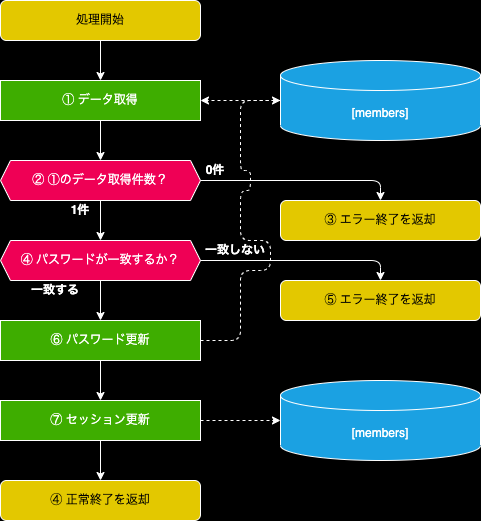

The diagram above was exported from draw.io. Its source (the exported page's mxGraphModel, read from the mxfile embedded in the PNG):
<mxGraphModel dx="288" dy="809" grid="1" gridSize="10" guides="1" tooltips="1" connect="1" arrows="1" fold="1" page="1" pageScale="1" pageWidth="827" pageHeight="1169" background="#000000" math="0" shadow="0">
  <root>
    <mxCell id="0" />
    <mxCell id="1" parent="0" />
    <mxCell id="2" value="処理開始" style="rounded=1;whiteSpace=wrap;html=1;strokeColor=#FFFFFF;fillColor=#e3c800;fontColor=#000000;" parent="1" vertex="1">
      <mxGeometry x="200" width="200" height="40" as="geometry" />
    </mxCell>
    <mxCell id="4" value="" style="endArrow=classic;html=1;strokeColor=#FFFFFF;exitX=0.5;exitY=1;exitDx=0;exitDy=0;entryX=0.5;entryY=0;entryDx=0;entryDy=0;" parent="1" source="2" target="131" edge="1">
      <mxGeometry width="50" height="50" relative="1" as="geometry">
        <mxPoint x="270" y="60" as="sourcePoint" />
        <mxPoint x="300" y="80" as="targetPoint" />
      </mxGeometry>
    </mxCell>
    <mxCell id="7" value="&lt;span style=&quot;color: rgba(0, 0, 0, 0); font-family: monospace; font-size: 0px; text-align: start; background-color: rgb(42, 37, 47);&quot;&gt;%3CmxGraphModel%3E%3Croot%3E%3CmxCell%20id%3D%220%22%2F%3E%3CmxCell%20id%3D%221%22%20parent%3D%220%22%2F%3E%3CmxCell%20id%3D%222%22%20value%3D%22%E5%AD%98%E5%9C%A8%22%20style%3D%22text%3Bhtml%3D1%3BstrokeColor%3Dnone%3BfillColor%3Dnone%3Balign%3Dcenter%3BverticalAlign%3Dmiddle%3BwhiteSpace%3Dwrap%3Brounded%3D0%3BfontColor%3D%23FFFFFF%3BfontStyle%3D1%22%20vertex%3D%221%22%20parent%3D%221%22%3E%3CmxGeometry%20x%3D%22270%22%20y%3D%22120%22%20width%3D%2230%22%20height%3D%2220%22%20as%3D%22geometry%22%2F%3E%3C%2FmxCell%3E%3C%2Froot%3E%3C%2FmxGraphModel%3E&lt;/span&gt;" style="endArrow=classic;html=1;strokeColor=#FFFFFF;exitX=0.5;exitY=1;exitDx=0;exitDy=0;entryX=0.5;entryY=0;entryDx=0;entryDy=0;" parent="1" source="131" target="133" edge="1">
      <mxGeometry width="50" height="50" relative="1" as="geometry">
        <mxPoint x="300" y="120" as="sourcePoint" />
        <mxPoint x="300" y="160" as="targetPoint" />
        <mxPoint as="offset" />
      </mxGeometry>
    </mxCell>
    <mxCell id="102" value="③ エラー終了を返却" style="rounded=1;whiteSpace=wrap;html=1;strokeColor=#FFFFFF;fillColor=#e3c800;fontColor=#000000;" parent="1" vertex="1">
      <mxGeometry x="480" y="200" width="200" height="40" as="geometry" />
    </mxCell>
    <mxCell id="104" value="" style="endArrow=classic;html=1;strokeColor=#FFFFFF;exitX=0.5;exitY=1;exitDx=0;exitDy=0;entryX=0.5;entryY=0;entryDx=0;entryDy=0;" parent="1" source="133" target="152" edge="1">
      <mxGeometry width="50" height="50" relative="1" as="geometry">
        <mxPoint x="300" y="200" as="sourcePoint" />
        <mxPoint x="300" y="240" as="targetPoint" />
      </mxGeometry>
    </mxCell>
    <mxCell id="110" value="④ 正常終了を返却" style="rounded=1;whiteSpace=wrap;html=1;strokeColor=#FFFFFF;fillColor=#e3c800;fontColor=#000000;" parent="1" vertex="1">
      <mxGeometry x="200" y="480" width="200" height="40" as="geometry" />
    </mxCell>
    <mxCell id="131" value="① データ取得" style="rounded=0;whiteSpace=wrap;html=1;strokeColor=#FFFFFF;fillColor=#3EAD00;fontColor=#FFFFFF;" parent="1" vertex="1">
      <mxGeometry x="200" y="80" width="200" height="40" as="geometry" />
    </mxCell>
    <mxCell id="133" value="② ①のデータ取得件数？" style="shape=hexagon;perimeter=hexagonPerimeter2;whiteSpace=wrap;html=1;fixedSize=1;fillColor=#ef0055;size=10;fontColor=#FFFFFF;strokeColor=#FFFFFF;" parent="1" vertex="1">
      <mxGeometry x="200" y="160" width="200" height="40" as="geometry" />
    </mxCell>
    <mxCell id="134" value="1件" style="text;html=1;strokeColor=none;fillColor=none;align=center;verticalAlign=middle;whiteSpace=wrap;rounded=0;fontColor=#FFFFFF;fontStyle=1" parent="1" vertex="1">
      <mxGeometry x="260" y="200" width="40" height="20" as="geometry" />
    </mxCell>
    <mxCell id="135" value="0件" style="text;html=1;strokeColor=none;fillColor=none;align=center;verticalAlign=middle;whiteSpace=wrap;rounded=0;fontColor=#FFFFFF;fontStyle=1" parent="1" vertex="1">
      <mxGeometry x="400" y="160" width="30" height="20" as="geometry" />
    </mxCell>
    <mxCell id="136" value="" style="endArrow=classic;html=1;strokeColor=#FFFFFF;exitX=1;exitY=0.5;exitDx=0;exitDy=0;entryX=0.5;entryY=0;entryDx=0;entryDy=0;" parent="1" source="133" target="102" edge="1">
      <mxGeometry width="50" height="50" relative="1" as="geometry">
        <mxPoint x="410" y="270" as="sourcePoint" />
        <mxPoint x="550" y="210" as="targetPoint" />
        <Array as="points">
          <mxPoint x="580" y="180" />
        </Array>
      </mxGeometry>
    </mxCell>
    <mxCell id="139" value="&lt;span style=&quot;color: rgb(255, 255, 255);&quot;&gt;[members]&lt;/span&gt;" style="shape=cylinder3;whiteSpace=wrap;html=1;boundedLbl=1;backgroundOutline=1;size=15;strokeColor=#FFFFFF;fillColor=#1ba1e2;fontColor=#ffffff;" parent="1" vertex="1">
      <mxGeometry x="480" y="60" width="200" height="80" as="geometry" />
    </mxCell>
    <mxCell id="140" value="&lt;span style=&quot;color: rgba(0, 0, 0, 0); font-family: monospace; font-size: 0px; text-align: start; background-color: rgb(42, 37, 47);&quot;&gt;%3CmxGraphModel%3E%3Croot%3E%3CmxCell%20id%3D%220%22%2F%3E%3CmxCell%20id%3D%221%22%20parent%3D%220%22%2F%3E%3CmxCell%20id%3D%222%22%20value%3D%22%E5%AD%98%E5%9C%A8%22%20style%3D%22text%3Bhtml%3D1%3BstrokeColor%3Dnone%3BfillColor%3Dnone%3Balign%3Dcenter%3BverticalAlign%3Dmiddle%3BwhiteSpace%3Dwrap%3Brounded%3D0%3BfontColor%3D%23FFFFFF%3BfontStyle%3D1%22%20vertex%3D%221%22%20parent%3D%221%22%3E%3CmxGeometry%20x%3D%22270%22%20y%3D%22120%22%20width%3D%2230%22%20height%3D%2220%22%20as%3D%22geometry%22%2F%3E%3C%2FmxCell%3E%3C%2Froot%3E%3C%2FmxGraphModel%3E&lt;/span&gt;" style="endArrow=classic;html=1;strokeColor=#FFFFFF;exitX=0;exitY=0.5;exitDx=0;exitDy=0;entryX=1;entryY=0.5;entryDx=0;entryDy=0;exitPerimeter=0;dashed=1;" parent="1" source="139" target="131" edge="1">
      <mxGeometry width="50" height="50" relative="1" as="geometry">
        <mxPoint x="310" y="130" as="sourcePoint" />
        <mxPoint x="310" y="170" as="targetPoint" />
        <mxPoint as="offset" />
      </mxGeometry>
    </mxCell>
    <mxCell id="141" value="⑥ パスワード更新" style="rounded=0;whiteSpace=wrap;html=1;strokeColor=#FFFFFF;fillColor=#3EAD00;fontColor=#FFFFFF;" parent="1" vertex="1">
      <mxGeometry x="200" y="320" width="200" height="40" as="geometry" />
    </mxCell>
    <mxCell id="142" value="" style="endArrow=classic;html=1;strokeColor=#FFFFFF;exitX=0.5;exitY=1;exitDx=0;exitDy=0;entryX=0.5;entryY=0;entryDx=0;entryDy=0;" parent="1" source="141" target="143" edge="1">
      <mxGeometry width="50" height="50" relative="1" as="geometry">
        <mxPoint x="310" y="290" as="sourcePoint" />
        <mxPoint x="300" y="400" as="targetPoint" />
      </mxGeometry>
    </mxCell>
    <mxCell id="143" value="⑦ セッション更新" style="rounded=0;whiteSpace=wrap;html=1;strokeColor=#FFFFFF;fillColor=#3EAD00;fontColor=#FFFFFF;" parent="1" vertex="1">
      <mxGeometry x="200" y="400" width="200" height="40" as="geometry" />
    </mxCell>
    <mxCell id="144" value="" style="endArrow=classic;html=1;strokeColor=#FFFFFF;exitX=0.5;exitY=1;exitDx=0;exitDy=0;entryX=0.5;entryY=0;entryDx=0;entryDy=0;" parent="1" source="143" target="110" edge="1">
      <mxGeometry width="50" height="50" relative="1" as="geometry">
        <mxPoint x="310" y="370" as="sourcePoint" />
        <mxPoint x="310" y="410" as="targetPoint" />
      </mxGeometry>
    </mxCell>
    <mxCell id="145" value="&lt;span style=&quot;color: rgb(255, 255, 255);&quot;&gt;[members]&lt;/span&gt;" style="shape=cylinder3;whiteSpace=wrap;html=1;boundedLbl=1;backgroundOutline=1;size=15;strokeColor=#FFFFFF;fillColor=#1ba1e2;fontColor=#ffffff;" parent="1" vertex="1">
      <mxGeometry x="480" y="380" width="200" height="80" as="geometry" />
    </mxCell>
    <mxCell id="146" value="&lt;span style=&quot;color: rgba(0, 0, 0, 0); font-family: monospace; font-size: 0px; text-align: start; background-color: rgb(42, 37, 47);&quot;&gt;%3CmxGraphModel%3E%3Croot%3E%3CmxCell%20id%3D%220%22%2F%3E%3CmxCell%20id%3D%221%22%20parent%3D%220%22%2F%3E%3CmxCell%20id%3D%222%22%20value%3D%22%E5%AD%98%E5%9C%A8%22%20style%3D%22text%3Bhtml%3D1%3BstrokeColor%3Dnone%3BfillColor%3Dnone%3Balign%3Dcenter%3BverticalAlign%3Dmiddle%3BwhiteSpace%3Dwrap%3Brounded%3D0%3BfontColor%3D%23FFFFFF%3BfontStyle%3D1%22%20vertex%3D%221%22%20parent%3D%221%22%3E%3CmxGeometry%20x%3D%22270%22%20y%3D%22120%22%20width%3D%2230%22%20height%3D%2220%22%20as%3D%22geometry%22%2F%3E%3C%2FmxCell%3E%3C%2Froot%3E%3C%2FmxGraphModel%3E&lt;/span&gt;" style="endArrow=classic;html=1;strokeColor=#FFFFFF;exitX=1;exitY=0.5;exitDx=0;exitDy=0;entryX=0;entryY=0.5;entryDx=0;entryDy=0;dashed=1;entryPerimeter=0;" parent="1" source="141" target="139" edge="1">
      <mxGeometry x="0.8106" y="36" width="50" height="50" relative="1" as="geometry">
        <mxPoint x="450" y="110" as="sourcePoint" />
        <mxPoint x="410" y="110" as="targetPoint" />
        <mxPoint as="offset" />
        <Array as="points">
          <mxPoint x="440" y="340" />
          <mxPoint x="440" y="270" />
          <mxPoint x="470" y="270" />
          <mxPoint x="470" y="240" />
          <mxPoint x="440" y="240" />
          <mxPoint x="440" y="190" />
          <mxPoint x="450" y="190" />
          <mxPoint x="450" y="170" />
          <mxPoint x="440" y="170" />
          <mxPoint x="440" y="100" />
        </Array>
      </mxGeometry>
    </mxCell>
    <mxCell id="147" value="&lt;span style=&quot;color: rgba(0, 0, 0, 0); font-family: monospace; font-size: 0px; text-align: start; background-color: rgb(42, 37, 47);&quot;&gt;%3CmxGraphModel%3E%3Croot%3E%3CmxCell%20id%3D%220%22%2F%3E%3CmxCell%20id%3D%221%22%20parent%3D%220%22%2F%3E%3CmxCell%20id%3D%222%22%20value%3D%22%E5%AD%98%E5%9C%A8%22%20style%3D%22text%3Bhtml%3D1%3BstrokeColor%3Dnone%3BfillColor%3Dnone%3Balign%3Dcenter%3BverticalAlign%3Dmiddle%3BwhiteSpace%3Dwrap%3Brounded%3D0%3BfontColor%3D%23FFFFFF%3BfontStyle%3D1%22%20vertex%3D%221%22%20parent%3D%221%22%3E%3CmxGeometry%20x%3D%22270%22%20y%3D%22120%22%20width%3D%2230%22%20height%3D%2220%22%20as%3D%22geometry%22%2F%3E%3C%2FmxCell%3E%3C%2Froot%3E%3C%2FmxGraphModel%3E&lt;/span&gt;" style="endArrow=classic;html=1;strokeColor=#FFFFFF;exitX=1;exitY=0.5;exitDx=0;exitDy=0;entryX=0;entryY=0.5;entryDx=0;entryDy=0;dashed=1;entryPerimeter=0;" parent="1" source="143" target="145" edge="1">
      <mxGeometry width="50" height="50" relative="1" as="geometry">
        <mxPoint x="490" y="70" as="sourcePoint" />
        <mxPoint x="410" y="70" as="targetPoint" />
        <mxPoint as="offset" />
      </mxGeometry>
    </mxCell>
    <mxCell id="149" value="" style="endArrow=classic;html=1;strokeColor=#FFFFFF;exitX=0.5;exitY=1;exitDx=0;exitDy=0;entryX=0.5;entryY=0;entryDx=0;entryDy=0;" edge="1" parent="1" source="152" target="141">
      <mxGeometry width="50" height="50" relative="1" as="geometry">
        <mxPoint x="300" y="280" as="sourcePoint" />
        <mxPoint x="310" y="250" as="targetPoint" />
      </mxGeometry>
    </mxCell>
    <mxCell id="152" value="④ パスワードが一致するか？" style="shape=hexagon;perimeter=hexagonPerimeter2;whiteSpace=wrap;html=1;fixedSize=1;fillColor=#ef0055;size=10;fontColor=#FFFFFF;strokeColor=#FFFFFF;" vertex="1" parent="1">
      <mxGeometry x="200" y="240" width="200" height="40" as="geometry" />
    </mxCell>
    <mxCell id="153" value="一致する" style="text;html=1;strokeColor=none;fillColor=none;align=center;verticalAlign=middle;whiteSpace=wrap;rounded=0;fontColor=#FFFFFF;fontStyle=1" vertex="1" parent="1">
      <mxGeometry x="220" y="280" width="70" height="20" as="geometry" />
    </mxCell>
    <mxCell id="154" value="一致しない" style="text;html=1;strokeColor=none;fillColor=none;align=center;verticalAlign=middle;whiteSpace=wrap;rounded=0;fontColor=#FFFFFF;fontStyle=1" vertex="1" parent="1">
      <mxGeometry x="400" y="240" width="70" height="20" as="geometry" />
    </mxCell>
    <mxCell id="155" value="" style="endArrow=classic;html=1;strokeColor=#FFFFFF;exitX=1;exitY=0.5;exitDx=0;exitDy=0;entryX=0.5;entryY=0;entryDx=0;entryDy=0;" edge="1" parent="1" source="152" target="156">
      <mxGeometry width="50" height="50" relative="1" as="geometry">
        <mxPoint x="310" y="290" as="sourcePoint" />
        <mxPoint x="540" y="280" as="targetPoint" />
        <Array as="points">
          <mxPoint x="580" y="260" />
        </Array>
      </mxGeometry>
    </mxCell>
    <mxCell id="156" value="⑤ エラー終了を返却" style="rounded=1;whiteSpace=wrap;html=1;strokeColor=#FFFFFF;fillColor=#e3c800;fontColor=#000000;" vertex="1" parent="1">
      <mxGeometry x="480" y="280" width="200" height="40" as="geometry" />
    </mxCell>
  </root>
</mxGraphModel>